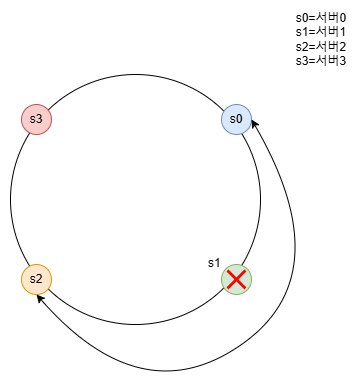

The diagram above was exported from draw.io. Its source (the exported page's mxGraphModel, read from the mxfile embedded in the PNG):
<mxGraphModel dx="1434" dy="772" grid="1" gridSize="10" guides="1" tooltips="1" connect="1" arrows="1" fold="1" page="1" pageScale="1" pageWidth="827" pageHeight="1169" math="0" shadow="0">
  <root>
    <mxCell id="0" />
    <mxCell id="1" parent="0" />
    <mxCell id="QGHe1Pi4KCdPefFsS8eQ-1" value="" style="ellipse;whiteSpace=wrap;html=1;fillColor=none;" vertex="1" parent="1">
      <mxGeometry x="289" y="140" width="250" height="250" as="geometry" />
    </mxCell>
    <mxCell id="QGHe1Pi4KCdPefFsS8eQ-2" value="" style="ellipse;whiteSpace=wrap;html=1;fillColor=#d5e8d4;strokeColor=#82b366;" vertex="1" parent="1">
      <mxGeometry x="500" y="330" width="30" height="30" as="geometry" />
    </mxCell>
    <mxCell id="QGHe1Pi4KCdPefFsS8eQ-3" value="s2" style="ellipse;whiteSpace=wrap;html=1;fillColor=#ffe6cc;strokeColor=#d79b00;" vertex="1" parent="1">
      <mxGeometry x="300" y="330" width="30" height="30" as="geometry" />
    </mxCell>
    <mxCell id="QGHe1Pi4KCdPefFsS8eQ-4" value="s3" style="ellipse;whiteSpace=wrap;html=1;fillColor=#f8cecc;strokeColor=#b85450;" vertex="1" parent="1">
      <mxGeometry x="300" y="170" width="30" height="30" as="geometry" />
    </mxCell>
    <mxCell id="QGHe1Pi4KCdPefFsS8eQ-5" value="s0" style="ellipse;whiteSpace=wrap;html=1;fillColor=#dae8fc;strokeColor=#6c8ebf;" vertex="1" parent="1">
      <mxGeometry x="500" y="170" width="30" height="30" as="geometry" />
    </mxCell>
    <mxCell id="QGHe1Pi4KCdPefFsS8eQ-6" value="s0=서버0&lt;div&gt;s1=서버1&lt;/div&gt;&lt;div&gt;s2=서버2&lt;/div&gt;&lt;div&gt;s3=서버3&lt;/div&gt;" style="text;html=1;align=center;verticalAlign=middle;whiteSpace=wrap;rounded=0;" vertex="1" parent="1">
      <mxGeometry x="570" y="90" width="60" height="30" as="geometry" />
    </mxCell>
    <mxCell id="QGHe1Pi4KCdPefFsS8eQ-13" value="" style="endArrow=classic;html=1;rounded=0;curved=1;entryX=0.5;entryY=1;entryDx=0;entryDy=0;exitX=1;exitY=0.5;exitDx=0;exitDy=0;startArrow=classic;startFill=1;" edge="1" parent="1" source="QGHe1Pi4KCdPefFsS8eQ-5" target="QGHe1Pi4KCdPefFsS8eQ-3">
      <mxGeometry width="50" height="50" relative="1" as="geometry">
        <mxPoint x="547.6066017177982" y="295.6066017177982" as="sourcePoint" />
        <mxPoint x="710" y="360" as="targetPoint" />
        <Array as="points">
          <mxPoint x="620" y="340" />
          <mxPoint x="420" y="480" />
        </Array>
      </mxGeometry>
    </mxCell>
    <mxCell id="QGHe1Pi4KCdPefFsS8eQ-16" value="" style="shape=mxgraph.mockup.markup.redX;fillColor=#ff0000;html=1;shadow=0;whiteSpace=wrap;strokeColor=none;" vertex="1" parent="1">
      <mxGeometry x="505" y="335" width="20" height="20" as="geometry" />
    </mxCell>
    <mxCell id="QGHe1Pi4KCdPefFsS8eQ-17" value="&lt;span style=&quot;color: rgb(0, 0, 0); font-family: Helvetica; font-size: 12px; font-style: normal; font-variant-ligatures: normal; font-variant-caps: normal; font-weight: 400; letter-spacing: normal; orphans: 2; text-align: center; text-indent: 0px; text-transform: none; widows: 2; word-spacing: 0px; -webkit-text-stroke-width: 0px; white-space: normal; background-color: rgb(251, 251, 251); text-decoration-thickness: initial; text-decoration-style: initial; text-decoration-color: initial; display: inline !important; float: none;&quot;&gt;s1&lt;/span&gt;" style="text;whiteSpace=wrap;html=1;" vertex="1" parent="1">
      <mxGeometry x="485" y="315" width="20" height="20" as="geometry" />
    </mxCell>
  </root>
</mxGraphModel>